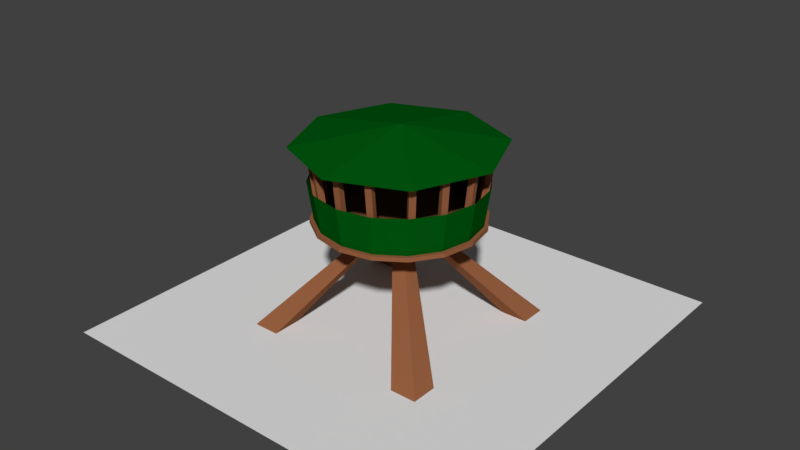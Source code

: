 # Source: ArrowTower.blend  (saved by Blender 2.79.0; exported with 4.5.12 LTS)
import bpy
from mathutils import Matrix  # noqa: F401  (used for matrix-valued properties, if any)

bpy.ops.wm.read_factory_settings(use_empty=True)
scene = bpy.context.scene
scene.name = 'Scene'

# ---- collections
col_collection_1 = bpy.data.collections.new('Collection 1'); scene.collection.children.link(col_collection_1)

# ---- materials (node trees are filled in below, after node groups)
mat_material = bpy.data.materials.new('Material')
mat_material.alpha_threshold = 0.0
mat_material.use_transparent_shadow = False
mat_material.roughness = 0.5
mat_green_stuff = bpy.data.materials.new('green stuff')
mat_green_stuff.alpha_threshold = 0.0
mat_green_stuff.use_transparent_shadow = False
mat_green_stuff.diffuse_color = (0.0, 0.09462, 0.005318, 1.0)
mat_green_stuff.roughness = 0.5
mat_wood = bpy.data.materials.new('wood')
mat_wood.alpha_threshold = 0.0
mat_wood.use_transparent_shadow = False
mat_wood.diffuse_color = (0.2957, 0.1115, 0.0496, 1.0)
mat_wood.roughness = 0.5

# ---- material node trees

# ---- world
world_world = bpy.data.worlds.new('World'); scene.world = world_world
world_world.color = (0.05088, 0.05088, 0.05088)
world_world.use_sun_shadow = False
world_world.sun_shadow_jitter_overblur = 0.0
world_world.cycles.sampling_method = 'MANUAL'

# ---- meshes
me_plane = bpy.data.meshes.new('Plane')
me_plane.from_pydata([(-2.5, 1.093e-07, 2.5), (2.5, 1.093e-07, 2.5), (-2.5, -1.093e-07, -2.5), (2.5, -1.093e-07, -2.5), (0.0, 2.143, -1.195), (0.8448, 2.143, -0.8448), (1.195, 2.143, -4.147e-08), (0.8448, 2.143, 0.8448), (-1.044e-07, 2.143, 1.195), (-0.8448, 2.143, 0.8448), (-1.195, 2.143, -1.079e-07), (-0.8448, 2.143, -0.8448), (0.0, 2.367, -1.035e-07), (0.0, 1.253, -0.981), (0.0, 1.301, -0.981), (0.3754, 1.253, -0.9063), (0.3754, 1.301, -0.9063), (0.6937, 1.253, -0.6937), (0.6937, 1.301, -0.6937), (0.9063, 1.253, -0.3754), (0.9063, 1.301, -0.3754), (0.981, 1.253, -1.188e-08), (0.981, 1.301, -1.401e-08), (0.9063, 1.253, 0.3754), (0.9063, 1.301, 0.3754), (0.6937, 1.253, 0.6937), (0.6937, 1.301, 0.6937), (0.3754, 1.253, 0.9063), (0.3754, 1.301, 0.9063), (1.481e-07, 1.253, 0.981), (1.481e-07, 1.301, 0.981), (-0.3754, 1.253, 0.9063), (-0.3754, 1.301, 0.9063), (-0.6937, 1.253, 0.6937), (-0.6937, 1.301, 0.6937), (-0.9063, 1.253, 0.3754), (-0.9063, 1.301, 0.3754), (-0.981, 1.253, -6.646e-08), (-0.981, 1.301, -6.858e-08), (-0.9063, 1.253, -0.3754), (-0.9063, 1.301, -0.3754), (-0.6937, 1.253, -0.6937), (-0.6937, 1.301, -0.6937), (-0.3754, 1.253, -0.9063), (-0.3754, 1.301, -0.9063), (-0.8426, -0.005672, -0.8426), (0.0003402, 1.259, -0.0003328), (-1.157, -0.005672, -0.8426), (-0.1262, 1.259, 0.002854), (-0.8426, -0.005673, -1.157), (-0.00285, 1.259, -0.1266), (-1.157, -0.005673, -1.157), (-0.1293, 1.26, -0.1236), (-0.8426, -0.0106, 0.8426), (-0.8426, -0.0106, 1.157), (0.003449, 1.258, 0.126), (-1.157, -0.0106, 0.8426), (-1.157, -0.0106, 1.157), (-0.1232, 1.258, 0.1293), (0.8429, -0.0106, 0.8423), (1.158, -0.0106, 0.8429), (0.1269, 1.258, -0.003439), (0.8423, -0.0106, 1.157), (1.157, -0.0106, 1.158), (0.1301, 1.258, 0.1228), (0.8426, -0.0106, -0.8426), (0.8426, -0.0106, -1.157), (1.157, -0.0106, -0.8426), (1.157, -0.0106, -1.157), (0.1236, 1.258, -0.1297), (0.2834, 1.263, -0.7881), (0.3241, 2.16, -0.8896), (0.3105, 1.263, -0.8568), (0.3499, 2.133, -0.9533), (0.3521, 1.263, -0.7611), (0.3932, 2.167, -0.8645), (0.3791, 1.263, -0.8297), (0.419, 2.14, -0.9281), (0.5633, 1.263, -0.6167), (0.6406, 2.16, -0.694), (0.6151, 1.263, -0.6692), (0.6893, 2.133, -0.7425), (0.6158, 1.263, -0.5648), (0.6942, 2.167, -0.6438), (0.6677, 1.263, -0.6174), (0.7429, 2.14, -0.6922), (0.7511, 1.263, -0.334), (0.8694, 2.142, -0.3998), (0.8094, 1.263, -0.3792), (0.9241, 2.115, -0.4414), (0.7963, 1.263, -0.2757), (0.9159, 2.149, -0.3429), (0.8546, 1.263, -0.3209), (0.9706, 2.122, -0.3845), (0.8369, 1.263, -0.0296), (0.9475, 2.16, -0.01872), (0.9101, 1.263, -0.03856), (1.016, 2.133, -0.02641), (0.8458, 1.263, 0.04366), (0.9583, 2.167, 0.05398), (0.9191, 1.263, 0.0347), (1.027, 2.14, 0.04629), (0.7945, 1.263, 0.2825), (0.8904, 2.16, 0.3351), (0.8594, 1.263, 0.3176), (0.9505, 2.133, 0.3683), (0.7594, 1.263, 0.3475), (0.8571, 2.167, 0.4007), (0.8243, 1.263, 0.3825), (0.9173, 2.14, 0.4339), (0.6282, 1.263, 0.5534), (0.7136, 2.16, 0.6217), (0.6862, 1.263, 0.5991), (0.7672, 2.133, 0.6647), (0.5825, 1.263, 0.6114), (0.6697, 2.167, 0.6806), (0.6405, 1.263, 0.6571), (0.7232, 2.14, 0.7236), (0.364, 1.263, 0.7621), (0.3919, 2.16, 0.8678), (0.3833, 1.263, 0.8333), (0.4092, 2.133, 0.9343), (0.2928, 1.263, 0.7813), (0.3215, 2.167, 0.8888), (0.312, 1.263, 0.8526), (0.3388, 2.14, 0.9553), (0.02915, 1.263, 0.8356), (0.03514, 2.16, 0.9447), (0.03365, 1.263, 0.9092), (0.03867, 2.133, 1.013), (-0.04452, 1.263, 0.8401), (-0.03808, 2.167, 0.9511), (-0.04002, 1.263, 0.9137), (-0.03455, 2.14, 1.02), (-0.302, 1.263, 0.7698), (-0.3564, 2.16, 0.8646), (-0.3383, 1.263, 0.834), (-0.3908, 2.133, 0.9241), (-0.3662, 1.263, 0.7334), (-0.4213, 2.167, 0.8301), (-0.4025, 1.263, 0.7977), (-0.4557, 2.14, 0.8896), (-0.5593, 1.263, 0.6014), (-0.6363, 2.16, 0.679), (-0.611, 1.263, 0.6541), (-0.6849, 2.133, 0.7276), (-0.6121, 1.263, 0.5497), (-0.6902, 2.167, 0.629), (-0.6637, 1.263, 0.6025), (-0.7387, 2.14, 0.6776), (-0.7402, 1.263, 0.3413), (-0.8373, 2.16, 0.3916), (-0.8055, 1.263, 0.3756), (-0.8984, 2.133, 0.423), (-0.7745, 1.263, 0.276), (-0.8731, 2.167, 0.3274), (-0.8398, 1.263, 0.3103), (-0.9343, 2.14, 0.3588), (-0.8432, 1.263, 0.02518), (-0.9525, 2.16, 0.02687), (-0.917, 1.263, 0.02678), (-1.021, 2.133, 0.0277), (-0.8448, 1.263, -0.04861), (-0.9561, 2.167, -0.04655), (-0.9186, 1.263, -0.04701), (-1.025, 2.14, -0.04571), (-0.7994, 1.263, -0.2864), (-0.901, 2.16, -0.3268), (-0.8681, 1.263, -0.3133), (-0.9647, 2.133, -0.3525), (-0.7725, 1.263, -0.3551), (-0.876, 2.167, -0.396), (-0.8412, 1.263, -0.382), (-0.9397, 2.14, -0.4216), (-0.6084, 1.263, -0.575), (-0.6797, 2.16, -0.6579), (-0.6569, 1.263, -0.6307), (-0.7243, 2.133, -0.7101), (-0.5527, 1.263, -0.6235), (-0.6256, 2.167, -0.7076), (-0.6012, 1.263, -0.6792), (-0.6702, 2.14, -0.7599), (-0.3439, 1.263, -0.7703), (-0.388, 2.16, -0.8703), (-0.3741, 1.263, -0.8376), (-0.4155, 2.133, -0.9333), (-0.2766, 1.263, -0.8005), (-0.3217, 2.167, -0.9021), (-0.3067, 1.263, -0.8678), (-0.3492, 2.14, -0.9651), (-0.03869, 1.263, -0.8492), (-0.03886, 2.16, -0.9585), (-0.03926, 1.263, -0.923), (-0.03874, 2.133, -1.027), (0.03512, 1.263, -0.8498), (0.0346, 2.167, -0.961), (0.03454, 1.263, -0.9236), (0.03472, 2.14, -1.03), (-0.3567, 1.266, -0.8612), (-0.6591, 1.266, -0.6591), (-0.8612, 1.266, -0.3567), (-0.9321, 1.266, -1.407e-08), (-0.8612, 1.266, 0.3567), (-0.6591, 1.266, 0.6591), (-0.3567, 1.266, 0.8612), (-0.3854, 1.75, -0.9245), (-0.7067, 1.75, -0.7079), (-0.9207, 1.75, -0.3877), (-1.001, 1.75, -3.526e-08), (-0.9254, 1.75, 0.3839), (-0.7035, 1.75, 0.7085), (-0.3913, 1.75, 0.9204), (0.0, 1.266, -0.9321), (0.3567, 1.266, -0.8612), (0.6591, 1.266, -0.6591), (0.8612, 1.266, -0.3567), (0.9321, 1.266, -1.407e-08), (0.8612, 1.266, 0.3567), (0.6591, 1.266, 0.6591), (0.3567, 1.266, 0.8612), (0.0, 1.266, 0.9321), (0.0, 1.75, -1.001), (0.3854, 1.75, -0.9245), (0.7067, 1.75, -0.7079), (0.9207, 1.75, -0.3877), (1.001, 1.75, -3.526e-08), (0.9254, 1.75, 0.3839), (0.7035, 1.75, 0.7085), (0.3913, 1.75, 0.9204), (0.0, 1.75, 1.004)], [], [(0, 1, 3, 2), (4, 12, 5), (5, 12, 6), (6, 12, 7), (7, 12, 8), (8, 12, 9), (9, 12, 10), (10, 12, 11), (11, 12, 4), (13, 14, 16, 15), (15, 16, 18, 17), (17, 18, 20, 19), (19, 20, 22, 21), (21, 22, 24, 23), (23, 24, 26, 25), (25, 26, 28, 27), (27, 28, 30, 29), (29, 30, 32, 31), (31, 32, 34, 33), (33, 34, 36, 35), (35, 36, 38, 37), (37, 38, 40, 39), (39, 40, 42, 41), (16, 14, 44, 42, 40, 38, 36, 34, 32, 30, 28, 26, 24, 22, 20, 18), (41, 42, 44, 43), (43, 44, 14, 13), (13, 15, 17, 19, 21, 23, 25, 27, 29, 31, 33, 35, 37, 39, 41, 43), (45, 46, 48, 47), (47, 48, 52, 51), (51, 52, 50, 49), (49, 50, 46, 45), (47, 51, 49, 45), (52, 48, 46, 50), (53, 46, 55, 54), (54, 55, 58, 57), (57, 58, 48, 56), (56, 48, 46, 53), (54, 57, 56, 53), (58, 55, 46, 48), (59, 46, 61, 60), (60, 61, 64, 63), (63, 64, 55, 62), (60, 63, 62, 59), (64, 61, 46, 55), (65, 46, 50, 66), (66, 50, 69, 68), (68, 69, 61, 67), (67, 61, 46, 65), (66, 68, 67, 65), (69, 50, 46, 61), (62, 55, 46, 59), (70, 71, 73, 72), (72, 73, 77, 76), (76, 77, 75, 74), (74, 75, 71, 70), (72, 76, 74, 70), (77, 73, 71, 75), (78, 79, 81, 80), (80, 81, 85, 84), (84, 85, 83, 82), (82, 83, 79, 78), (80, 84, 82, 78), (85, 81, 79, 83), (86, 87, 89, 88), (88, 89, 93, 92), (92, 93, 91, 90), (90, 91, 87, 86), (88, 92, 90, 86), (93, 89, 87, 91), (94, 95, 97, 96), (96, 97, 101, 100), (100, 101, 99, 98), (98, 99, 95, 94), (96, 100, 98, 94), (101, 97, 95, 99), (102, 103, 105, 104), (104, 105, 109, 108), (108, 109, 107, 106), (106, 107, 103, 102), (104, 108, 106, 102), (109, 105, 103, 107), (110, 111, 113, 112), (112, 113, 117, 116), (116, 117, 115, 114), (114, 115, 111, 110), (112, 116, 114, 110), (117, 113, 111, 115), (118, 119, 121, 120), (120, 121, 125, 124), (124, 125, 123, 122), (122, 123, 119, 118), (120, 124, 122, 118), (125, 121, 119, 123), (126, 127, 129, 128), (128, 129, 133, 132), (132, 133, 131, 130), (130, 131, 127, 126), (128, 132, 130, 126), (133, 129, 127, 131), (134, 135, 137, 136), (136, 137, 141, 140), (140, 141, 139, 138), (138, 139, 135, 134), (136, 140, 138, 134), (141, 137, 135, 139), (142, 143, 145, 144), (144, 145, 149, 148), (148, 149, 147, 146), (146, 147, 143, 142), (144, 148, 146, 142), (149, 145, 143, 147), (150, 151, 153, 152), (152, 153, 157, 156), (156, 157, 155, 154), (154, 155, 151, 150), (152, 156, 154, 150), (157, 153, 151, 155), (158, 159, 161, 160), (160, 161, 165, 164), (164, 165, 163, 162), (162, 163, 159, 158), (160, 164, 162, 158), (165, 161, 159, 163), (166, 167, 169, 168), (168, 169, 173, 172), (172, 173, 171, 170), (170, 171, 167, 166), (168, 172, 170, 166), (173, 169, 167, 171), (174, 175, 177, 176), (176, 177, 181, 180), (180, 181, 179, 178), (178, 179, 175, 174), (176, 180, 178, 174), (181, 177, 175, 179), (182, 183, 185, 184), (184, 185, 189, 188), (188, 189, 187, 186), (186, 187, 183, 182), (184, 188, 186, 182), (189, 185, 183, 187), (190, 191, 193, 192), (192, 193, 197, 196), (196, 197, 195, 194), (194, 195, 191, 190), (192, 196, 194, 190), (197, 193, 191, 195), (199, 206, 205, 198), (204, 211, 210, 203), (202, 209, 208, 201), (200, 207, 206, 199), (198, 205, 221, 212), (220, 229, 211, 204), (203, 210, 209, 202), (201, 208, 207, 200), (214, 213, 222, 223), (219, 218, 227, 228), (217, 216, 225, 226), (215, 214, 223, 224), (213, 212, 221, 222), (220, 219, 228, 229), (218, 217, 226, 227), (216, 215, 224, 225)])
me_plane.polygons.foreach_set('material_index', [0, 1, 1, 1, 1, 1, 1, 1, 1, 2, 2, 2, 2, 2, 2, 2, 2, 2, 2, 2, 2, 2, 2, 2, 2, 2, 2, 2, 2, 2, 2, 2, 2, 2, 2, 2, 2, 2, 2, 2, 2, 2, 2, 2, 2, 2, 2, 2, 2, 2, 2, 2, 2, 2, 2, 2, 2, 2, 2, 2, 2, 2, 2, 2, 2, 2, 2, 2, 2, 2, 2, 2, 2, 2, 2, 2, 2, 2, 2, 2, 2, 2, 2, 2, 2, 2, 2, 2, 2, 2, 2, 2, 2, 2, 2, 2, 2, 2, 2, 2, 2, 2, 2, 2, 2, 2, 2, 2, 2, 2, 2, 2, 2, 2, 2, 2, 2, 2, 2, 2, 2, 2, 2, 2, 2, 2, 2, 2, 2, 2, 2, 2, 2, 2, 2, 2, 2, 2, 2, 2, 2, 2, 2, 2, 2, 2, 2, 1, 1, 1, 1, 1, 1, 1, 1, 1, 1, 1, 1, 1, 1, 1, 1])
me_plane.materials.append(mat_material)
me_plane.materials.append(mat_green_stuff)
me_plane.materials.append(mat_wood)
me_plane.use_remesh_preserve_volume = False
me_plane.use_remesh_preserve_attributes = False
me_plane.use_mirror_vertex_groups = False
me_plane.update()

# ---- objects
ob_tower = bpy.data.objects.new('Tower', me_plane)

# ---- transforms, parenting, visibility, modifiers, constraints
ob_tower.location = (0.0, 0.0, 0.0)
ob_tower.rotation_euler = (1.571, 0.0, 0.0)
ob_tower.lineart.crease_threshold = 0.0

# ---- collection membership
col_collection_1.objects.link(ob_tower)

# ---- scene / render settings (as saved in the file)
scene.frame_start = 1; scene.frame_end = 250; scene.frame_set(52)
scene.render.engine = 'BLENDER_EEVEE_NEXT'
scene.render.resolution_percentage = 50
scene.render.dither_intensity = 0.0
scene.cycles.use_denoising = False
scene.cycles.samples = 128
scene.cycles.sampling_pattern = 'TABULATED_SOBOL'
scene.cycles.use_adaptive_sampling = False
scene.cycles.use_light_tree = False
scene.cycles.blur_glossy = 0.0
scene.cycles.sample_clamp_indirect = 0.0
scene.view_settings.view_transform = 'Standard'
bpy.context.view_layer.update()

# ---- added for rendering (the .blend has no active camera and no usable light): camera, sun
cam_auto = bpy.data.cameras.new('AutoCamera')
cam_auto.lens = 50.0
cam_auto.sensor_width = 36.0
cam_auto.clip_end = 1000.0
ob_auto_camera = bpy.data.objects.new('AutoCamera', cam_auto)
scene.collection.objects.link(ob_auto_camera)
ob_auto_camera.location = (6.90223, -8.28267, 6.69993)
ob_auto_camera.rotation_euler = (1.09748, -7.21219e-08, 0.694738)
scene.camera = ob_auto_camera
light_auto_sun = bpy.data.lights.new('AutoSun', 'SUN')
light_auto_sun.energy = 3.0
light_auto_sun.angle = 0.0523599
ob_auto_sun = bpy.data.objects.new('AutoSun', light_auto_sun)
scene.collection.objects.link(ob_auto_sun)
ob_auto_sun.rotation_euler = (0.872665, 0.174533, 0.523599)
bpy.context.view_layer.update()
